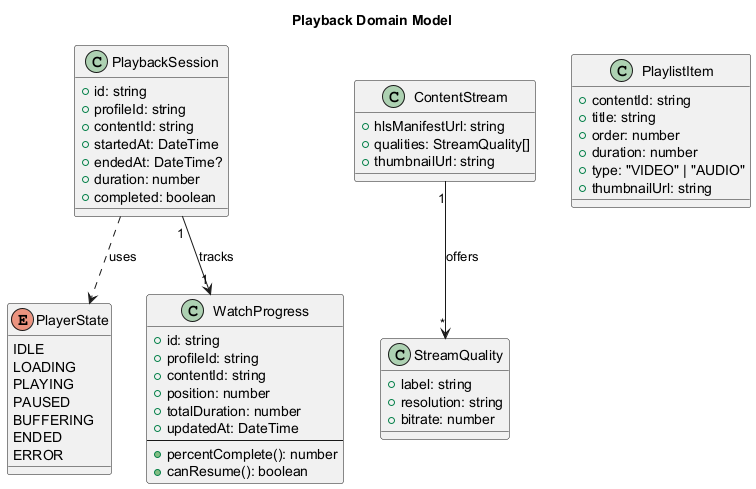

The diagram above was rendered by PlantUML. Its source (embedded in the PNG):
@startuml class-playback-domain
title Playback Domain Model

enum PlayerState {
    IDLE
    LOADING
    PLAYING
    PAUSED
    BUFFERING
    ENDED
    ERROR
}

class PlaybackSession {
    +id: string
    +profileId: string
    +contentId: string
    +startedAt: DateTime
    +endedAt: DateTime?
    +duration: number
    +completed: boolean
}

class WatchProgress {
    +id: string
    +profileId: string
    +contentId: string
    +position: number
    +totalDuration: number
    +updatedAt: DateTime
    --
    +percentComplete(): number
    +canResume(): boolean
}

class ContentStream {
    +hlsManifestUrl: string
    +qualities: StreamQuality[]
    +thumbnailUrl: string
}

class StreamQuality {
    +label: string
    +resolution: string
    +bitrate: number
}

class PlaylistItem {
    +contentId: string
    +title: string
    +order: number
    +duration: number
    +type: "VIDEO" | "AUDIO"
    +thumbnailUrl: string
}

PlaybackSession "1" --> "1" WatchProgress : tracks
ContentStream "1" --> "*" StreamQuality : offers
PlaybackSession ..> PlayerState : uses

@enduml